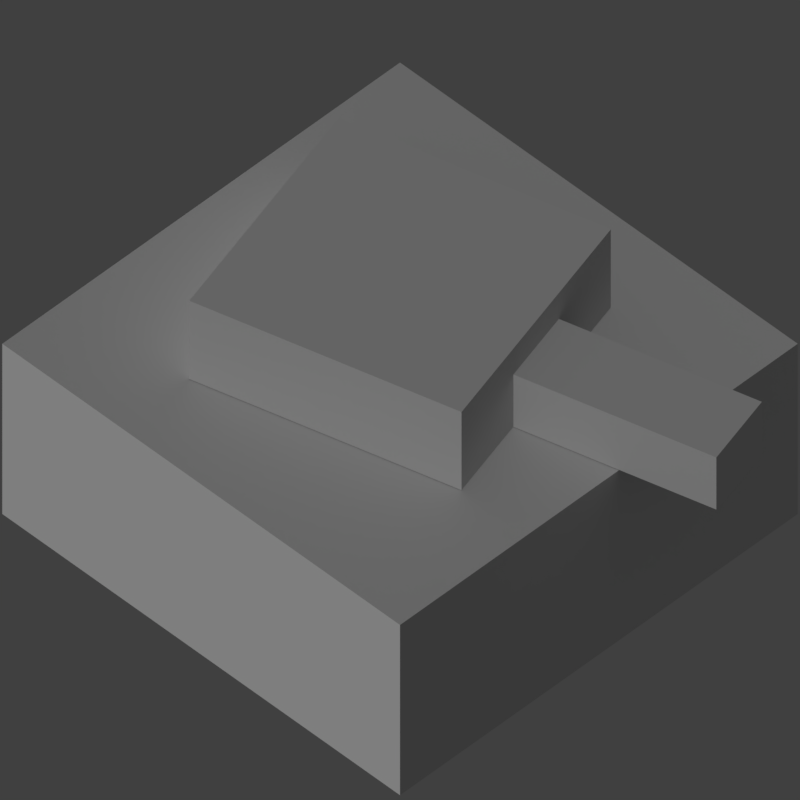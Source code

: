 # Source: turret.blend  (saved by Blender 2.79.0; exported with 4.5.12 LTS)
import bpy
from mathutils import Matrix  # noqa: F401  (used for matrix-valued properties, if any)

bpy.ops.wm.read_factory_settings(use_empty=True)
scene = bpy.context.scene
scene.name = 'Scene'

# ---- collections
col_collection_1 = bpy.data.collections.new('Collection 1'); scene.collection.children.link(col_collection_1)

# ---- world
world_world = bpy.data.worlds.new('World'); scene.world = world_world
world_world.color = (0.05088, 0.05088, 0.05088)
world_world.use_sun_shadow = False
world_world.sun_shadow_jitter_overblur = 0.0
world_world.cycles.sampling_method = 'MANUAL'
world_world.light_settings.ao_factor = 0.2906

# ---- cameras
cam_camera = bpy.data.cameras.new('Camera')
cam_camera.type = 'ORTHO'
cam_camera.clip_end = 100.0
cam_camera.lens = 35.0
cam_camera.sensor_width = 32.0
cam_camera.sensor_height = 18.0
cam_camera.ortho_scale = 30.41
cam_camera.show_composition_center = True
cam_camera.dof.focus_distance = 0.0

# ---- lights
light_point = bpy.data.lights.new('Point', 'SUN')
light_point.transmission_factor = 0.0
light_point.use_shadow = False
light_point.angle = 0.1993
light_point.energy = 1.0
light_point.shadow_buffer_clip_start = 0.5
light_point.shadow_soft_size = 0.1
light_point.shadow_cascade_max_distance = 1000.0

# ---- meshes
me_cube_008 = bpy.data.meshes.new('Cube.008')
me_cube_008.from_pydata([(-1.0, -1.0, -1.0), (-1.0, -1.0, 1.0), (-1.0, 1.0, -1.0), (-1.0, 1.0, 1.0), (1.0, -1.0, -1.0), (1.0, -1.0, 1.0), (1.0, 1.0, -1.0), (1.0, 1.0, 1.0)], [], [(0, 1, 3, 2), (2, 3, 7, 6), (6, 7, 5, 4), (4, 5, 1, 0), (2, 6, 4, 0), (7, 3, 1, 5)])
me_cube_008.use_remesh_preserve_volume = False
me_cube_008.use_remesh_preserve_attributes = False
me_cube_008.use_mirror_vertex_groups = False
me_cube_008.update()
me_cube_003 = bpy.data.meshes.new('Cube.003')
me_cube_003.from_pydata([(-1.0, -1.0, -1.0), (-1.0, -1.0, 1.0), (-1.0, 1.0, -1.0), (-1.0, 1.0, 1.0), (1.0, -1.0, -1.0), (1.0, -1.0, 1.0), (1.0, 1.0, -1.0), (1.0, 1.0, 1.0)], [], [(0, 1, 3, 2), (2, 3, 7, 6), (6, 7, 5, 4), (4, 5, 1, 0), (2, 6, 4, 0), (7, 3, 1, 5)])
me_cube_003.use_remesh_preserve_volume = False
me_cube_003.use_remesh_preserve_attributes = False
me_cube_003.use_mirror_vertex_groups = False
me_cube_003.update()
me_cube_006 = bpy.data.meshes.new('Cube.006')
me_cube_006.from_pydata([(-1.0, -1.0, -1.0), (-1.0, -1.0, 1.0), (-1.0, 1.0, -1.0), (-1.0, 1.0, 1.0), (1.0, -1.0, -1.0), (1.0, -1.0, 1.0), (1.0, 1.0, -1.0), (1.0, 1.0, 1.0)], [], [(0, 1, 3, 2), (2, 3, 7, 6), (6, 7, 5, 4), (4, 5, 1, 0), (2, 6, 4, 0), (7, 3, 1, 5)])
me_cube_006.materials.append(None)
me_cube_006.use_remesh_preserve_volume = False
me_cube_006.use_remesh_preserve_attributes = False
me_cube_006.use_mirror_vertex_groups = False
me_cube_006.update()
me_cube_004 = bpy.data.meshes.new('Cube.004')
me_cube_004.from_pydata([(-1.0, -1.0, -1.0), (-1.0, -1.0, 1.0), (-1.0, 1.0, -1.0), (-1.0, 1.0, 1.0), (1.0, -1.0, -1.0), (1.0, -1.0, 1.0), (1.0, 1.0, -1.0), (1.0, 1.0, 1.0)], [], [(0, 1, 3, 2), (2, 3, 7, 6), (6, 7, 5, 4), (4, 5, 1, 0), (2, 6, 4, 0), (7, 3, 1, 5)])
me_cube_004.materials.append(None)
me_cube_004.use_remesh_preserve_volume = False
me_cube_004.use_remesh_preserve_attributes = False
me_cube_004.use_mirror_vertex_groups = False
me_cube_004.update()

# ---- objects
ob_cube_003 = bpy.data.objects.new('Cube.003', me_cube_008)
ob_point = bpy.data.objects.new('Point', light_point)
ob_cube = bpy.data.objects.new('Cube', me_cube_003)
ob_cube_002 = bpy.data.objects.new('Cube.002', me_cube_006)
ob_cube_001 = bpy.data.objects.new('Cube.001', me_cube_004)
ob_camera = bpy.data.objects.new('Camera', cam_camera)

# ---- transforms, parenting, visibility, modifiers, constraints
ob_cube_003.location = (0.0, 0.0, -5.616)
ob_cube_003.scale = (10.69, 10.69, 4.575)
ob_cube_003.lineart.crease_threshold = 0.0
ob_point.location = (-1.428, -15.67, 15.01)
ob_point.rotation_euler = (0.0, -1.222, 0.7854)
ob_point.lineart.crease_threshold = 0.0
ob_cube.location = (0.0, 0.0, 0.39)
ob_cube.rotation_euler = (0.0, 0.0, 3.403)
ob_cube.scale = (1.0, 1.44, 1.4)
ob_cube.hide_render = True
ob_cube.lineart.crease_threshold = 0.0
ob_cube_002.parent = ob_cube
ob_cube_002.location = (0.0, 0.0, 0.5)
ob_cube_002.scale = (5.978, 3.939, 1.5)
ob_cube_002.lineart.crease_threshold = 0.0
ob_cube_001.parent = ob_cube
ob_cube_001.location = (-6.946, 0.0, 0.0)
ob_cube_001.scale = (7.941, 1.2, 1.0)
ob_cube_001.lineart.crease_threshold = 0.0
ob_camera.location = (35.09, -35.09, 45.56)
ob_camera.rotation_euler = (0.7854, 0.0, 0.7854)
ob_camera.lock_rotations_4d = False
ob_camera.empty_display_type = 'ARROWS'
ob_camera.color = (0.0, 0.0, 0.0, 0.0)
ob_camera.display_type = 'WIRE'
ob_camera.lineart.crease_threshold = 0.0

# ---- collection membership
col_collection_1.objects.link(ob_cube_003)
col_collection_1.objects.link(ob_point)
col_collection_1.objects.link(ob_cube)
col_collection_1.objects.link(ob_cube_002)
col_collection_1.objects.link(ob_cube_001)
col_collection_1.objects.link(ob_camera)

# ---- scene / render settings (as saved in the file)
scene.camera = ob_camera
scene.frame_start = 0; scene.frame_end = 1; scene.frame_set(195)
scene.render.engine = 'CYCLES'
scene.render.resolution_x = 32
scene.render.resolution_y = 32
scene.render.fps = 60
scene.render.dither_intensity = 0.0
scene.render.film_transparent = True
scene.cycles.use_denoising = False
scene.cycles.samples = 128
scene.cycles.sampling_pattern = 'TABULATED_SOBOL'
scene.cycles.use_adaptive_sampling = False
scene.cycles.use_light_tree = False
scene.cycles.caustics_reflective = False
scene.cycles.caustics_refractive = False
scene.cycles.blur_glossy = 0.0
scene.cycles.max_bounces = 1
scene.cycles.diffuse_bounces = 1
scene.cycles.glossy_bounces = 1
scene.cycles.transmission_bounces = 1
scene.cycles.sample_clamp_indirect = 0.0
scene.view_settings.view_transform = 'Standard'
bpy.context.view_layer.update()

